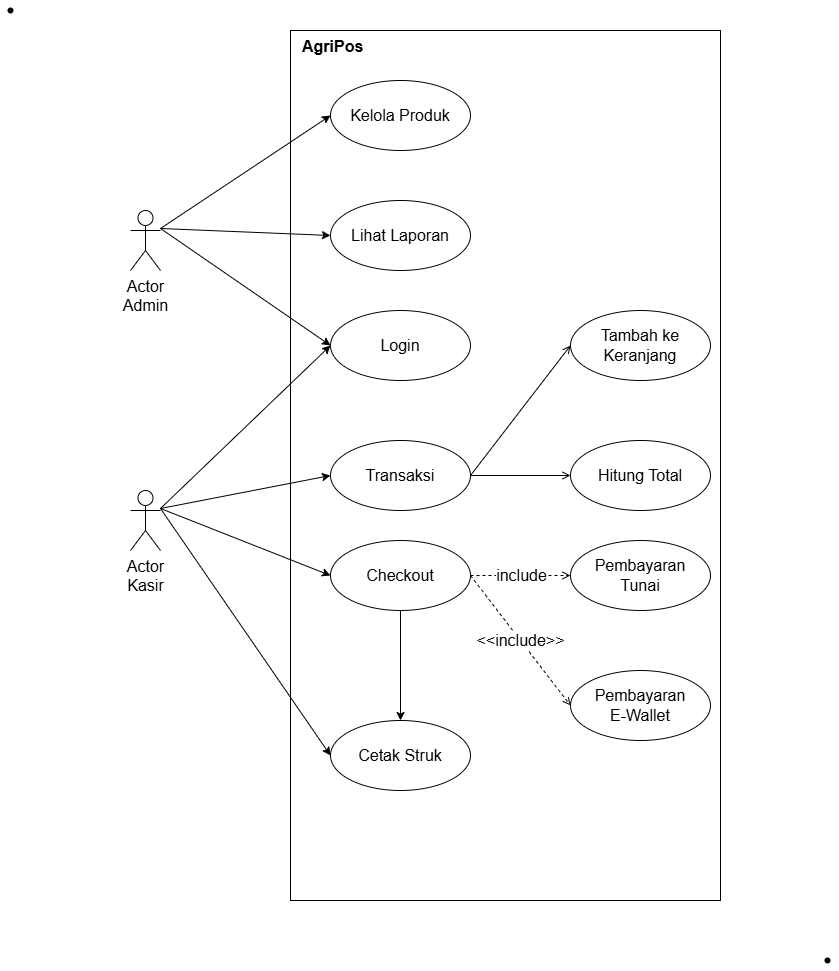

The diagram above was exported from draw.io. Its source (the exported page's mxGraphModel, read from the mxfile embedded in the PNG):
<mxGraphModel dx="2430" dy="2034" grid="1" gridSize="10" guides="1" tooltips="1" connect="1" arrows="1" fold="1" page="1" pageScale="1" pageWidth="827" pageHeight="1169" math="0" shadow="0">
  <root>
    <mxCell id="0" />
    <mxCell id="1" parent="0" />
    <mxCell id="system-boundary" parent="1" style="rounded=0;whiteSpace=wrap;html=1;verticalAlign=top;align=left;spacingLeft=10;fillColor=none;dashed=0;fontSize=16;" value="&lt;b&gt;AgriPos&lt;/b&gt;" vertex="1">
      <mxGeometry height="870" width="430" x="280" y="20" as="geometry" />
    </mxCell>
    <mxCell id="actor-admin" parent="1" style="shape=umlActor;verticalLabelPosition=bottom;verticalAlign=top;html=1;outlineConnect=0;fontSize=16;" value="Actor&lt;br&gt;Admin" vertex="1">
      <mxGeometry height="60" width="30" x="120" y="200" as="geometry" />
    </mxCell>
    <mxCell id="actor-kasir" parent="1" style="shape=umlActor;verticalLabelPosition=bottom;verticalAlign=top;html=1;outlineConnect=0;fontSize=16;" value="Actor&lt;br&gt;Kasir" vertex="1">
      <mxGeometry height="60" width="30" x="120" y="480" as="geometry" />
    </mxCell>
    <mxCell id="uc-kelola-produk" parent="1" style="ellipse;whiteSpace=wrap;html=1;fontSize=16;" value="Kelola Produk" vertex="1">
      <mxGeometry height="70" width="140" x="320" y="70" as="geometry" />
    </mxCell>
    <mxCell id="uc-lihat-laporan" parent="1" style="ellipse;whiteSpace=wrap;html=1;fontSize=16;" value="Lihat Laporan" vertex="1">
      <mxGeometry height="70" width="140" x="320" y="190" as="geometry" />
    </mxCell>
    <mxCell id="uc-login" parent="1" style="ellipse;whiteSpace=wrap;html=1;fontSize=16;" value="Login" vertex="1">
      <mxGeometry height="70" width="140" x="320" y="300" as="geometry" />
    </mxCell>
    <mxCell id="uc-transaksi" parent="1" style="ellipse;whiteSpace=wrap;html=1;fontSize=16;" value="Transaksi" vertex="1">
      <mxGeometry height="70" width="140" x="320" y="430" as="geometry" />
    </mxCell>
    <mxCell id="2C93HI8pTktB6HphHaQ6-1" edge="1" parent="1" source="uc-checkout" style="edgeStyle=orthogonalEdgeStyle;rounded=0;orthogonalLoop=1;jettySize=auto;html=1;entryX=0.5;entryY=0;entryDx=0;entryDy=0;fontSize=16;" target="uc-cetak-struk">
      <mxGeometry relative="1" as="geometry" />
    </mxCell>
    <mxCell id="uc-checkout" parent="1" style="ellipse;whiteSpace=wrap;html=1;fontSize=16;" value="Checkout" vertex="1">
      <mxGeometry height="70" width="140" x="320" y="530" as="geometry" />
    </mxCell>
    <mxCell id="uc-cetak-struk" parent="1" style="ellipse;whiteSpace=wrap;html=1;fontSize=16;" value="Cetak Struk" vertex="1">
      <mxGeometry height="70" width="140" x="320" y="710" as="geometry" />
    </mxCell>
    <mxCell id="uc-tambah-keranjang" parent="1" style="ellipse;whiteSpace=wrap;html=1;fontSize=16;" value="Tambah ke&lt;br&gt;Keranjang" vertex="1">
      <mxGeometry height="70" width="140" x="560" y="300" as="geometry" />
    </mxCell>
    <mxCell id="uc-hitung-total" parent="1" style="ellipse;whiteSpace=wrap;html=1;fontSize=16;" value="Hitung Total" vertex="1">
      <mxGeometry height="70" width="140" x="560" y="430" as="geometry" />
    </mxCell>
    <mxCell id="uc-pembayaran-tunai" parent="1" style="ellipse;whiteSpace=wrap;html=1;fontSize=16;" value="Pembayaran&lt;br&gt;Tunai" vertex="1">
      <mxGeometry height="70" width="140" x="560" y="530" as="geometry" />
    </mxCell>
    <mxCell id="uc-pembayaran-ewallet" parent="1" style="ellipse;whiteSpace=wrap;html=1;fontSize=16;" value="Pembayaran&lt;br&gt;E-Wallet" vertex="1">
      <mxGeometry height="70" width="140" x="560" y="660" as="geometry" />
    </mxCell>
    <mxCell id="conn-admin-kelola" edge="1" parent="1" source="actor-admin" style="endArrow=classic;html=1;rounded=0;exitX=1;exitY=0.3;exitDx=0;exitDy=0;exitPerimeter=0;entryX=0;entryY=0.5;entryDx=0;entryDy=0;endFill=1;fontSize=16;" target="uc-kelola-produk" value="">
      <mxGeometry height="50" relative="1" width="50" as="geometry">
        <mxPoint x="390" y="380" as="sourcePoint" />
        <mxPoint x="440" y="330" as="targetPoint" />
      </mxGeometry>
    </mxCell>
    <mxCell id="conn-admin-laporan" edge="1" parent="1" source="actor-admin" style="endArrow=classic;html=1;rounded=0;exitX=1;exitY=0.3;exitDx=0;exitDy=0;exitPerimeter=0;entryX=0;entryY=0.5;entryDx=0;entryDy=0;endFill=1;fontSize=16;" target="uc-lihat-laporan" value="">
      <mxGeometry height="50" relative="1" width="50" as="geometry">
        <mxPoint x="390" y="380" as="sourcePoint" />
        <mxPoint x="440" y="330" as="targetPoint" />
      </mxGeometry>
    </mxCell>
    <mxCell id="conn-admin-login" edge="1" parent="1" source="actor-admin" style="endArrow=classic;html=1;rounded=0;exitX=1;exitY=0.3;exitDx=0;exitDy=0;exitPerimeter=0;entryX=0;entryY=0.5;entryDx=0;entryDy=0;endFill=1;fontSize=16;" target="uc-login" value="">
      <mxGeometry height="50" relative="1" width="50" as="geometry">
        <mxPoint x="390" y="380" as="sourcePoint" />
        <mxPoint x="440" y="330" as="targetPoint" />
      </mxGeometry>
    </mxCell>
    <mxCell id="conn-kasir-login" edge="1" parent="1" source="actor-kasir" style="endArrow=classic;html=1;rounded=0;exitX=1;exitY=0.3;exitDx=0;exitDy=0;exitPerimeter=0;entryX=0;entryY=0.5;entryDx=0;entryDy=0;endFill=1;fontSize=16;" target="uc-login" value="">
      <mxGeometry height="50" relative="1" width="50" as="geometry">
        <mxPoint x="390" y="450" as="sourcePoint" />
        <mxPoint x="440" y="400" as="targetPoint" />
      </mxGeometry>
    </mxCell>
    <mxCell id="conn-kasir-transaksi" edge="1" parent="1" source="actor-kasir" style="endArrow=classic;html=1;rounded=0;exitX=1;exitY=0.3;exitDx=0;exitDy=0;exitPerimeter=0;entryX=0;entryY=0.5;entryDx=0;entryDy=0;endFill=1;fontSize=16;" target="uc-transaksi" value="">
      <mxGeometry height="50" relative="1" width="50" as="geometry">
        <mxPoint x="390" y="450" as="sourcePoint" />
        <mxPoint x="440" y="400" as="targetPoint" />
      </mxGeometry>
    </mxCell>
    <mxCell id="conn-kasir-checkout" edge="1" parent="1" source="actor-kasir" style="endArrow=classic;html=1;rounded=0;exitX=1;exitY=0.3;exitDx=0;exitDy=0;exitPerimeter=0;entryX=0;entryY=0.5;entryDx=0;entryDy=0;endFill=1;fontSize=16;" target="uc-checkout" value="">
      <mxGeometry height="50" relative="1" width="50" as="geometry">
        <mxPoint x="390" y="550" as="sourcePoint" />
        <mxPoint x="440" y="500" as="targetPoint" />
      </mxGeometry>
    </mxCell>
    <mxCell id="conn-kasir-cetak" edge="1" parent="1" source="actor-kasir" style="endArrow=classic;html=1;rounded=0;exitX=1;exitY=0.3;exitDx=0;exitDy=0;exitPerimeter=0;entryX=0;entryY=0.5;entryDx=0;entryDy=0;startArrow=none;startFill=0;endFill=1;fontSize=16;" target="uc-cetak-struk" value="">
      <mxGeometry height="50" relative="1" width="50" as="geometry">
        <mxPoint x="390" y="600" as="sourcePoint" />
        <mxPoint x="440" y="550" as="targetPoint" />
      </mxGeometry>
    </mxCell>
    <mxCell id="ext-transaksi-tambah" edge="1" parent="1" source="uc-transaksi" style="endArrow=open;html=1;rounded=0;exitX=1;exitY=0.5;exitDx=0;exitDy=0;entryX=0;entryY=0.5;entryDx=0;entryDy=0;endFill=0;fontSize=16;" target="uc-tambah-keranjang" value="">
      <mxGeometry height="50" relative="1" width="50" as="geometry">
        <mxPoint x="390" y="450" as="sourcePoint" />
        <mxPoint x="440" y="400" as="targetPoint" />
      </mxGeometry>
    </mxCell>
    <mxCell id="ext-transaksi-hitung" edge="1" parent="1" source="uc-transaksi" style="endArrow=open;html=1;rounded=0;exitX=1;exitY=0.5;exitDx=0;exitDy=0;entryX=0;entryY=0.5;entryDx=0;entryDy=0;endFill=0;fontSize=16;" target="uc-hitung-total" value="">
      <mxGeometry height="50" relative="1" width="50" as="geometry">
        <mxPoint x="390" y="500" as="sourcePoint" />
        <mxPoint x="440" y="450" as="targetPoint" />
      </mxGeometry>
    </mxCell>
    <mxCell id="ext-checkout-tunai" edge="1" parent="1" source="uc-checkout" style="endArrow=open;html=1;rounded=0;dashed=1;exitX=1;exitY=0.5;exitDx=0;exitDy=0;entryX=0;entryY=0.5;entryDx=0;entryDy=0;endFill=0;fontSize=16;" target="uc-pembayaran-tunai" value="include">
      <mxGeometry height="50" relative="1" width="50" as="geometry">
        <mxPoint x="390" y="550" as="sourcePoint" />
        <mxPoint x="440" y="500" as="targetPoint" />
      </mxGeometry>
    </mxCell>
    <mxCell id="ext-checkout-ewallet" edge="1" parent="1" source="uc-checkout" style="endArrow=open;html=1;rounded=0;dashed=1;exitX=1;exitY=0.5;exitDx=0;exitDy=0;entryX=0;entryY=0.5;entryDx=0;entryDy=0;endFill=0;fontSize=16;" target="uc-pembayaran-ewallet" value="&amp;lt;&amp;lt;include&amp;gt;&amp;gt;">
      <mxGeometry height="50" relative="1" width="50" as="geometry">
        <mxPoint x="390" y="600" as="sourcePoint" />
        <mxPoint x="440" y="550" as="targetPoint" />
      </mxGeometry>
    </mxCell>
    <mxCell id="2C93HI8pTktB6HphHaQ6-2" edge="1" parent="1" source="uc-checkout" style="edgeStyle=orthogonalEdgeStyle;rounded=0;orthogonalLoop=1;jettySize=auto;html=1;exitX=0.5;exitY=1;exitDx=0;exitDy=0;fontSize=16;" target="uc-checkout">
      <mxGeometry relative="1" as="geometry" />
    </mxCell>
    <mxCell id="2C93HI8pTktB6HphHaQ6-3" parent="1" style="shape=waypoint;sketch=0;size=6;pointerEvents=1;points=[];fillColor=none;resizable=0;rotatable=0;perimeter=centerPerimeter;snapToPoint=1;" value="" vertex="1">
      <mxGeometry height="20" width="20" x="-10" y="-10" as="geometry" />
    </mxCell>
    <mxCell id="2C93HI8pTktB6HphHaQ6-4" parent="1" style="shape=waypoint;sketch=0;size=6;pointerEvents=1;points=[];fillColor=none;resizable=0;rotatable=0;perimeter=centerPerimeter;snapToPoint=1;" value="" vertex="1">
      <mxGeometry height="20" width="20" x="807" y="940" as="geometry" />
    </mxCell>
  </root>
</mxGraphModel>